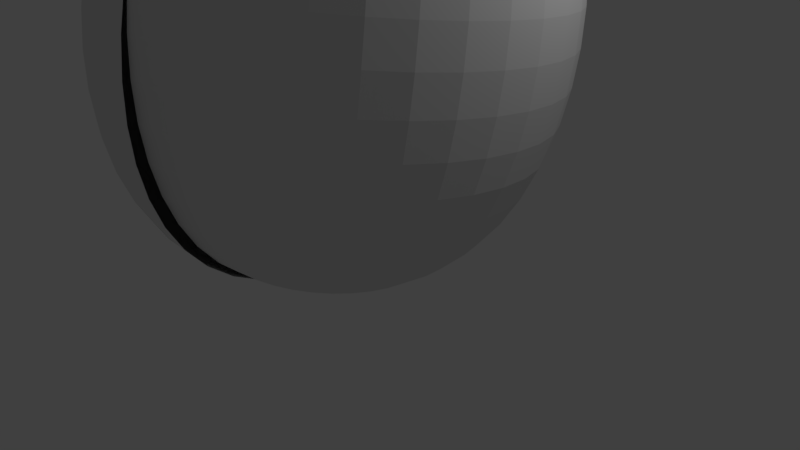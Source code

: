# Source: eggShape.blend  (saved by Blender 2.79.0; exported with 4.5.12 LTS)
import bpy
from mathutils import Matrix  # noqa: F401  (used for matrix-valued properties, if any)

bpy.ops.wm.read_factory_settings(use_empty=True)
scene = bpy.context.scene
scene.name = 'Scene'

# ---- collections
col_collection_1 = bpy.data.collections.new('Collection 1'); scene.collection.children.link(col_collection_1)

# ---- world
world_world = bpy.data.worlds.new('World'); scene.world = world_world
world_world.color = (0.05088, 0.05088, 0.05088)
world_world.use_sun_shadow = False
world_world.sun_shadow_jitter_overblur = 0.0
world_world.cycles.sampling_method = 'MANUAL'

# ---- cameras
cam_camera = bpy.data.cameras.new('Camera')
cam_camera.clip_end = 100.0
cam_camera.lens = 35.0
cam_camera.sensor_width = 32.0
cam_camera.sensor_height = 18.0
cam_camera.ortho_scale = 7.314
cam_camera.dof.focus_distance = 0.0
cam_camera.dof.aperture_fstop = 128.0

# ---- lights
light_lamp = bpy.data.lights.new('Lamp', 'POINT')
light_lamp.transmission_factor = 0.0
light_lamp.cutoff_distance = 30.0
light_lamp.energy = 100.0
light_lamp.shadow_buffer_clip_start = 1.001
light_lamp.shadow_soft_size = 0.1
light_lamp.shadow_maximum_resolution = 0.006
light_lamp.use_absolute_resolution = True

# ---- meshes
me_cubeziercircle_003 = bpy.data.meshes.new('CUBezierCircle.003')
me_cubeziercircle_003.from_pydata([(-0.00217, 1.0, 2.132e-13), (0.3625, 0.9646, 2.061e-13), (0.7049, 0.8623, 1.965e-13), (1.024, 0.6992, 1.846e-13), (1.318, 0.4815, 1.706e-13), (1.586, 0.2151, 1.547e-13), (1.827, -0.09375, 1.372e-13), (2.039, -0.4391, 1.183e-13), (2.222, -0.8148, 9.811e-14), (2.373, -1.215, 7.695e-14), (2.491, -1.633, 5.502e-14), (2.576, -2.064, 3.251e-14), (2.625, -2.5, 9.656e-15), (2.638, -2.936, -1.333e-14), (2.613, -3.367, -3.624e-14), (2.549, -3.785, -5.885e-14), (2.445, -4.185, -8.094e-14), (2.299, -4.561, -1.023e-13), (2.11, -4.906, -1.227e-13), (1.877, -5.215, -1.42e-13), (1.598, -5.481, -1.598e-13), (1.273, -5.699, -1.761e-13), (0.8992, -5.862, -1.906e-13), (0.4761, -5.965, -2.03e-13), (0.00217, -6.0, -2.132e-13), (-0.5302, -5.965, -2.201e-13), (-0.9974, -5.862, -2.211e-13), (-1.402, -5.699, -2.166e-13), (-1.747, -5.481, -2.071e-13), (-2.034, -5.215, -1.932e-13), (-2.267, -4.906, -1.754e-13), (-2.447, -4.561, -1.541e-13), (-2.578, -4.185, -1.301e-13), (-2.661, -3.785, -1.037e-13), (-2.7, -3.367, -7.549e-14), (-2.697, -2.936, -4.602e-14), (-2.654, -2.5, -1.581e-14), (-2.575, -2.064, 1.463e-14), (-2.461, -1.633, 4.475e-14), (-2.316, -1.215, 7.405e-14), (-2.141, -0.8148, 1.02e-13), (-1.94, -0.4391, 1.28e-13), (-1.715, -0.09375, 1.516e-13), (-1.468, 0.2151, 1.723e-13), (-1.202, 0.4815, 1.895e-13), (-0.9203, 0.6992, 2.028e-13), (-0.6246, 0.8623, 2.115e-13), (-0.3177, 0.9646, 2.151e-13), (-0.002137, 1.0, -0.0003768), (0.3569, 0.9646, 0.06294), (0.6942, 0.8623, 0.1224), (1.008, 0.6992, 0.1778), (1.298, 0.4815, 0.2289), (1.562, 0.2151, 0.2755), (1.799, -0.09375, 0.3173), (2.008, -0.4391, 0.3541), (2.188, -0.8148, 0.3858), (2.337, -1.215, 0.412), (2.453, -1.633, 0.4326), (2.536, -2.064, 0.4472), (2.585, -2.5, 0.4558), (2.598, -2.936, 0.4581), (2.573, -3.367, 0.4538), (2.511, -3.785, 0.4427), (2.408, -4.185, 0.4246), (2.264, -4.561, 0.3992), (2.078, -4.906, 0.3664), (1.849, -5.215, 0.326), (1.574, -5.481, 0.2776), (1.254, -5.699, 0.221), (0.8856, -5.862, 0.1562), (0.4688, -5.965, 0.08267), (0.002137, -6.0, 0.0003768), (-0.5221, -5.965, -0.09206), (-0.9822, -5.862, -0.1732), (-1.381, -5.699, -0.2435), (-1.72, -5.481, -0.3033), (-2.003, -5.215, -0.3532), (-2.232, -4.906, -0.3936), (-2.41, -4.561, -0.4249), (-2.538, -4.185, -0.4476), (-2.621, -3.785, -0.4621), (-2.659, -3.367, -0.4688), (-2.656, -2.936, -0.4683), (-2.614, -2.5, -0.4609), (-2.536, -2.064, -0.4471), (-2.424, -1.633, -0.4274), (-2.28, -1.215, -0.4021), (-2.109, -0.8148, -0.3718), (-1.91, -0.4391, -0.3369), (-1.689, -0.09375, -0.2977), (-1.446, 0.2151, -0.2549), (-1.184, 0.4815, -0.2088), (-0.9064, 0.6992, -0.1598), (-0.6151, 0.8623, -0.1085), (-0.3129, 0.9646, -0.05517), (-0.002039, 1.0, -0.0007422), (0.3406, 0.9646, 0.124), (0.6624, 0.8623, 0.2411), (0.9622, 0.6992, 0.3502), (1.239, 0.4815, 0.4509), (1.491, 0.2151, 0.5426), (1.717, -0.09375, 0.625), (1.916, -0.4391, 0.6975), (2.088, -0.8148, 0.7599), (2.23, -1.215, 0.8115), (2.341, -1.633, 0.852), (2.42, -2.064, 0.8809), (2.467, -2.5, 0.8978), (2.479, -2.936, 0.9022), (2.456, -3.367, 0.8937), (2.396, -3.785, 0.8719), (2.298, -4.185, 0.8362), (2.16, -4.561, 0.7863), (1.983, -4.906, 0.7217), (1.764, -5.215, 0.642), (1.502, -5.481, 0.5467), (1.196, -5.699, 0.4354), (0.845, -5.862, 0.3076), (0.4474, -5.965, 0.1628), (0.002039, -6.0, 0.0007422), (-0.4982, -5.965, -0.1813), (-0.9372, -5.862, -0.3411), (-1.318, -5.699, -0.4795), (-1.641, -5.481, -0.5975), (-1.912, -5.215, -0.6957), (-2.13, -4.906, -0.7753), (-2.299, -4.561, -0.8369), (-2.422, -4.185, -0.8816), (-2.501, -3.785, -0.9101), (-2.537, -3.367, -0.9234), (-2.534, -2.936, -0.9223), (-2.494, -2.5, -0.9078), (-2.42, -2.064, -0.8806), (-2.313, -1.633, -0.8417), (-2.176, -1.215, -0.792), (-2.012, -0.8148, -0.7323), (-1.823, -0.4391, -0.6635), (-1.611, -0.09375, -0.5864), (-1.379, 0.2151, -0.5021), (-1.13, 0.4815, -0.4112), (-0.8648, 0.6992, -0.3148), (-0.587, 0.8623, -0.2136), (-0.2986, 0.9646, -0.1087), (-0.001879, 1.0, -0.001085), (0.3139, 0.9646, 0.1812), (0.6105, 0.8623, 0.3525), (0.8868, 0.6992, 0.512), (1.142, 0.4815, 0.6591), (1.374, 0.2151, 0.7932), (1.582, -0.09375, 0.9136), (1.766, -0.4391, 1.02), (1.924, -0.8148, 1.111), (2.055, -1.215, 1.186), (2.157, -1.633, 1.246), (2.231, -2.064, 1.288), (2.273, -2.5, 1.312), (2.285, -2.936, 1.319), (2.263, -3.367, 1.307), (2.208, -3.785, 1.275), (2.117, -4.185, 1.223), (1.991, -4.561, 1.15), (1.828, -4.906, 1.055), (1.626, -5.215, 0.9386), (1.384, -5.481, 0.7992), (1.102, -5.699, 0.6365), (0.7788, -5.862, 0.4496), (0.4123, -5.965, 0.238), (0.001879, -6.0, 0.001085), (-0.4591, -5.965, -0.2651), (-0.8638, -5.862, -0.4987), (-1.214, -5.699, -0.701), (-1.513, -5.481, -0.8734), (-1.762, -5.215, -1.017), (-1.963, -4.906, -1.133), (-2.119, -4.561, -1.223), (-2.232, -4.185, -1.289), (-2.304, -3.785, -1.331), (-2.338, -3.367, -1.35), (-2.335, -2.936, -1.348), (-2.299, -2.5, -1.327), (-2.23, -2.064, -1.287), (-2.131, -1.633, -1.231), (-2.005, -1.215, -1.158), (-1.854, -0.8148, -1.071), (-1.68, -0.4391, -0.9699), (-1.485, -0.09375, -0.8573), (-1.271, 0.2151, -0.7339), (-1.041, 0.4815, -0.6011), (-0.797, 0.6992, -0.4602), (-0.5409, 0.8623, -0.3123), (-0.2752, 0.9646, -0.1589), (-0.001662, 1.0, -0.001395), (0.2777, 0.9646, 0.233), (0.54, 0.8623, 0.4531), (0.7844, 0.6992, 0.6582), (1.01, 0.4815, 0.8473), (1.215, 0.2151, 1.02), (1.4, -0.09375, 1.175), (1.562, -0.4391, 1.311), (1.702, -0.8148, 1.428), (1.818, -1.215, 1.525), (1.908, -1.633, 1.601), (1.973, -2.064, 1.656), (2.011, -2.5, 1.687), (2.021, -2.936, 1.696), (2.002, -3.367, 1.68), (1.953, -3.785, 1.639), (1.873, -4.185, 1.572), (1.761, -4.561, 1.478), (1.617, -4.906, 1.356), (1.438, -5.215, 1.207), (1.224, -5.481, 1.027), (0.9751, -5.699, 0.8182), (0.6889, -5.862, 0.578), (0.3647, -5.965, 0.306), (0.001662, -6.0, 0.001395), (-0.4061, -5.965, -0.3408), (-0.764, -5.862, -0.6411), (-1.074, -5.699, -0.9012), (-1.338, -5.481, -1.123), (-1.558, -5.215, -1.308), (-1.736, -4.906, -1.457), (-1.874, -4.561, -1.573), (-1.975, -4.185, -1.657), (-2.038, -3.785, -1.71), (-2.068, -3.367, -1.735), (-2.066, -2.936, -1.733), (-2.033, -2.5, -1.706), (-1.972, -2.064, -1.655), (-1.885, -1.633, -1.582), (-1.774, -1.215, -1.488), (-1.64, -0.8148, -1.376), (-1.486, -0.4391, -1.247), (-1.313, -0.09375, -1.102), (-1.124, 0.2151, -0.9435), (-0.921, 0.4815, -0.7728), (-0.705, 0.6992, -0.5916), (-0.4785, 0.8623, -0.4015), (-0.2434, 0.9646, -0.2042), (-0.001395, 1.0, -0.001662), (0.233, 0.9646, 0.2777), (0.4531, 0.8623, 0.54), (0.6582, 0.6992, 0.7844), (0.8473, 0.4815, 1.01), (1.02, 0.2151, 1.215), (1.175, -0.09375, 1.4), (1.311, -0.4391, 1.562), (1.428, -0.8148, 1.702), (1.525, -1.215, 1.818), (1.601, -1.633, 1.908), (1.656, -2.064, 1.973), (1.687, -2.5, 2.011), (1.696, -2.936, 2.021), (1.68, -3.367, 2.002), (1.639, -3.785, 1.953), (1.572, -4.185, 1.873), (1.478, -4.561, 1.761), (1.356, -4.906, 1.617), (1.207, -5.215, 1.438), (1.027, -5.481, 1.224), (0.8182, -5.699, 0.9751), (0.578, -5.862, 0.6889), (0.306, -5.965, 0.3647), (0.001394, -6.0, 0.001662), (-0.3408, -5.965, -0.4061), (-0.6411, -5.862, -0.764), (-0.9012, -5.699, -1.074), (-1.123, -5.481, -1.338), (-1.308, -5.215, -1.558), (-1.457, -4.906, -1.736), (-1.573, -4.561, -1.875), (-1.657, -4.185, -1.975), (-1.71, -3.785, -2.038), (-1.735, -3.367, -2.068), (-1.733, -2.936, -2.066), (-1.706, -2.5, -2.033), (-1.655, -2.064, -1.972), (-1.582, -1.633, -1.885), (-1.488, -1.215, -1.774), (-1.376, -0.8148, -1.64), (-1.247, -0.4391, -1.486), (-1.102, -0.09375, -1.313), (-0.9435, 0.2151, -1.124), (-0.7728, 0.4815, -0.921), (-0.5916, 0.6992, -0.705), (-0.4015, 0.8623, -0.4785), (-0.2042, 0.9646, -0.2434), (-0.001085, 1.0, -0.001879), (0.1812, 0.9646, 0.3139), (0.3525, 0.8623, 0.6105), (0.512, 0.6992, 0.8868), (0.6591, 0.4815, 1.142), (0.7932, 0.2151, 1.374), (0.9136, -0.09375, 1.582), (1.02, -0.4391, 1.766), (1.111, -0.8148, 1.924), (1.186, -1.215, 2.055), (1.246, -1.633, 2.157), (1.288, -2.064, 2.231), (1.312, -2.5, 2.273), (1.319, -2.936, 2.285), (1.307, -3.367, 2.263), (1.275, -3.785, 2.208), (1.223, -4.185, 2.117), (1.15, -4.561, 1.991), (1.055, -4.906, 1.828), (0.9386, -5.215, 1.626), (0.7992, -5.481, 1.384), (0.6365, -5.699, 1.102), (0.4496, -5.862, 0.7788), (0.238, -5.965, 0.4123), (0.001084, -6.0, 0.001879), (-0.2651, -5.965, -0.4591), (-0.4987, -5.862, -0.8638), (-0.701, -5.699, -1.214), (-0.8734, -5.481, -1.513), (-1.017, -5.215, -1.762), (-1.133, -4.906, -1.963), (-1.223, -4.561, -2.119), (-1.289, -4.185, -2.232), (-1.33, -3.785, -2.304), (-1.35, -3.367, -2.338), (-1.348, -2.936, -2.335), (-1.327, -2.5, -2.299), (-1.287, -2.064, -2.23), (-1.231, -1.633, -2.131), (-1.158, -1.215, -2.005), (-1.071, -0.8148, -1.854), (-0.9699, -0.4391, -1.68), (-0.8573, -0.09375, -1.485), (-0.7339, 0.2151, -1.271), (-0.6011, 0.4815, -1.041), (-0.4602, 0.6992, -0.797), (-0.3123, 0.8623, -0.5409), (-0.1589, 0.9646, -0.2752), (-0.0007421, 1.0, -0.002039), (0.124, 0.9646, 0.3406), (0.2411, 0.8623, 0.6624), (0.3502, 0.6992, 0.9622), (0.4509, 0.4815, 1.239), (0.5426, 0.2151, 1.491), (0.625, -0.09375, 1.717), (0.6975, -0.4391, 1.916), (0.7599, -0.8148, 2.088), (0.8115, -1.215, 2.23), (0.852, -1.633, 2.341), (0.8809, -2.064, 2.42), (0.8978, -2.5, 2.467), (0.9022, -2.936, 2.479), (0.8937, -3.367, 2.456), (0.8719, -3.785, 2.396), (0.8362, -4.185, 2.298), (0.7863, -4.561, 2.16), (0.7217, -4.906, 1.983), (0.642, -5.215, 1.764), (0.5467, -5.481, 1.502), (0.4354, -5.699, 1.196), (0.3076, -5.862, 0.845), (0.1628, -5.965, 0.4474), (0.0007415, -6.0, 0.002039), (-0.1813, -5.965, -0.4982), (-0.3411, -5.862, -0.9372), (-0.4795, -5.699, -1.318), (-0.5975, -5.481, -1.641), (-0.6957, -5.215, -1.912), (-0.7753, -4.906, -2.13), (-0.8369, -4.561, -2.299), (-0.8816, -4.185, -2.422), (-0.9101, -3.785, -2.501), (-0.9234, -3.367, -2.537), (-0.9223, -2.936, -2.534), (-0.9078, -2.5, -2.494), (-0.8806, -2.064, -2.42), (-0.8417, -1.633, -2.313), (-0.792, -1.215, -2.176), (-0.7323, -0.8148, -2.012), (-0.6635, -0.4391, -1.823), (-0.5864, -0.09375, -1.611), (-0.5021, 0.2151, -1.379), (-0.4112, 0.4815, -1.13), (-0.3148, 0.6992, -0.8648), (-0.2136, 0.8623, -0.587), (-0.1087, 0.9646, -0.2986), (-0.0003767, 1.0, -0.002137), (0.06294, 0.9646, 0.3569), (0.1224, 0.8623, 0.6942), (0.1778, 0.6992, 1.008), (0.2289, 0.4815, 1.298), (0.2755, 0.2151, 1.562), (0.3173, -0.09375, 1.799), (0.3541, -0.4391, 2.008), (0.3858, -0.8148, 2.188), (0.412, -1.215, 2.337), (0.4326, -1.633, 2.453), (0.4472, -2.064, 2.536), (0.4558, -2.5, 2.585), (0.4581, -2.936, 2.598), (0.4538, -3.367, 2.573), (0.4427, -3.785, 2.511), (0.4246, -4.185, 2.408), (0.3992, -4.561, 2.264), (0.3664, -4.906, 2.078), (0.326, -5.215, 1.849), (0.2776, -5.481, 1.574), (0.221, -5.699, 1.254), (0.1562, -5.862, 0.8856), (0.08267, -5.965, 0.4688), (0.0003761, -6.0, 0.002137), (-0.09206, -5.965, -0.5221), (-0.1732, -5.862, -0.9822), (-0.2435, -5.699, -1.381), (-0.3033, -5.481, -1.72), (-0.3532, -5.215, -2.003), (-0.3936, -4.906, -2.232), (-0.4249, -4.561, -2.41), (-0.4476, -4.185, -2.538), (-0.4621, -3.785, -2.621), (-0.4688, -3.367, -2.659), (-0.4683, -2.936, -2.656), (-0.4609, -2.5, -2.614), (-0.4471, -2.064, -2.536), (-0.4274, -1.633, -2.424), (-0.4021, -1.215, -2.28), (-0.3718, -0.8148, -2.109), (-0.3369, -0.4391, -1.91), (-0.2977, -0.09375, -1.689), (-0.2549, 0.2151, -1.446), (-0.2088, 0.4815, -1.184), (-0.1598, 0.6992, -0.9064), (-0.1085, 0.8623, -0.6151), (-0.05517, 0.9646, -0.3129), (1.347e-07, 1.0, -0.00217), (6.333e-08, 0.9646, 0.3625), (-1.49e-08, 0.8623, 0.7049), (-1.043e-07, 0.6992, 1.024), (-2.831e-07, 0.4815, 1.318), (-2.086e-07, 0.2151, 1.586), (-2.682e-07, -0.09375, 1.827), (-3.874e-07, -0.4391, 2.039), (-3.576e-07, -0.8148, 2.222), (-4.47e-07, -1.215, 2.373), (-4.172e-07, -1.633, 2.491), (-7.153e-07, -2.064, 2.576), (-5.364e-07, -2.5, 2.625), (-9.239e-07, -2.936, 2.638), (-1.043e-06, -3.367, 2.613), (-9.239e-07, -3.785, 2.549), (-8.047e-07, -4.185, 2.445), (-9.835e-07, -4.561, 2.299), (-1.222e-06, -4.906, 2.11), (-9.239e-07, -5.215, 1.877), (-9.835e-07, -5.481, 1.598), (-9.686e-07, -5.699, 1.273), (-8.196e-07, -5.862, 0.8992), (-8.941e-07, -5.965, 0.4761), (-8.064e-07, -6.0, 0.002169), (-6.78e-07, -5.965, -0.5302), (-5.513e-07, -5.862, -0.9974), (-4.619e-07, -5.699, -1.402), (-3.576e-07, -5.481, -1.747), (-4.768e-07, -5.215, -2.034), (-2.98e-07, -4.906, -2.267), (8.941e-08, -4.561, -2.447), (-1.192e-07, -4.185, -2.578), (2.086e-07, -3.785, -2.661), (1.49e-07, -3.367, -2.7), (2.682e-07, -2.936, -2.697), (1.788e-07, -2.5, -2.654), (4.768e-07, -2.064, -2.575), (2.682e-07, -1.633, -2.461), (2.682e-07, -1.215, -2.316), (4.768e-07, -0.8148, -2.141), (2.384e-07, -0.4391, -1.94), (3.278e-07, -0.09375, -1.715), (8.941e-08, 0.2151, -1.468), (2.235e-07, 0.4815, -1.202), (1.192e-07, 0.6992, -0.9203), (2.533e-07, 0.8623, -0.6246), (2.272e-07, 0.9646, -0.3177), (0.000377, 1.0, -0.002137), (-0.06294, 0.9646, 0.3569), (-0.1224, 0.8623, 0.6942), (-0.1778, 0.6992, 1.008), (-0.2289, 0.4815, 1.298), (-0.2755, 0.2151, 1.562), (-0.3173, -0.09375, 1.799), (-0.3541, -0.4391, 2.008), (-0.3858, -0.8148, 2.188), (-0.412, -1.215, 2.337), (-0.4326, -1.633, 2.453), (-0.4472, -2.064, 2.536), (-0.4558, -2.5, 2.585), (-0.4581, -2.936, 2.598), (-0.4538, -3.367, 2.573), (-0.4427, -3.785, 2.511), (-0.4246, -4.185, 2.408), (-0.3992, -4.561, 2.264), (-0.3664, -4.906, 2.078), (-0.326, -5.215, 1.849), (-0.2776, -5.481, 1.574), (-0.221, -5.699, 1.254), (-0.1562, -5.862, 0.8856), (-0.08267, -5.965, 0.4688), (-0.0003776, -6.0, 0.002136), (0.09206, -5.965, -0.5221), (0.1732, -5.862, -0.9822), (0.2435, -5.699, -1.381), (0.3033, -5.481, -1.72), (0.3532, -5.215, -2.003), (0.3936, -4.906, -2.232), (0.4249, -4.561, -2.41), (0.4476, -4.185, -2.538), (0.4621, -3.785, -2.621), (0.4688, -3.367, -2.659), (0.4683, -2.936, -2.656), (0.4609, -2.5, -2.614), (0.4471, -2.064, -2.536), (0.4274, -1.633, -2.424), (0.4021, -1.215, -2.28), (0.3718, -0.8148, -2.109), (0.3369, -0.4391, -1.91), (0.2977, -0.09375, -1.689), (0.2549, 0.2151, -1.446), (0.2088, 0.4815, -1.184), (0.1598, 0.6992, -0.9064), (0.1085, 0.8623, -0.6151), (0.05517, 0.9646, -0.3129), (0.0007424, 1.0, -0.002039), (-0.124, 0.9646, 0.3406), (-0.2411, 0.8623, 0.6624), (-0.3502, 0.6992, 0.9622), (-0.4509, 0.4815, 1.239), (-0.5426, 0.2151, 1.491), (-0.625, -0.09375, 1.717), (-0.6975, -0.4391, 1.916), (-0.7599, -0.8148, 2.088), (-0.8115, -1.215, 2.23), (-0.852, -1.633, 2.341), (-0.8809, -2.064, 2.42), (-0.8978, -2.5, 2.467), (-0.9022, -2.936, 2.479), (-0.8937, -3.367, 2.456), (-0.8719, -3.785, 2.396), (-0.8362, -4.185, 2.298), (-0.7863, -4.561, 2.16), (-0.7218, -4.906, 1.983), (-0.642, -5.215, 1.764), (-0.5467, -5.481, 1.502), (-0.4354, -5.699, 1.196), (-0.3076, -5.862, 0.845), (-0.1628, -5.965, 0.4474), (-0.000743, -6.0, 0.002038), (0.1813, -5.965, -0.4982), (0.3411, -5.862, -0.9372), (0.4795, -5.699, -1.318), (0.5975, -5.481, -1.641), (0.6957, -5.215, -1.912), (0.7753, -4.906, -2.13), (0.8369, -4.561, -2.299), (0.8816, -4.185, -2.422), (0.9101, -3.785, -2.501), (0.9234, -3.367, -2.537), (0.9223, -2.936, -2.534), (0.9078, -2.5, -2.494), (0.8806, -2.064, -2.42), (0.8417, -1.633, -2.313), (0.792, -1.215, -2.176), (0.7323, -0.8148, -2.012), (0.6635, -0.4391, -1.823), (0.5864, -0.09375, -1.611), (0.5021, 0.2151, -1.379), (0.4112, 0.4815, -1.13), (0.3148, 0.6992, -0.8648), (0.2136, 0.8623, -0.587), (0.1087, 0.9646, -0.2986), (0.001085, 1.0, -0.001879), (-0.1812, 0.9646, 0.3139), (-0.3525, 0.8623, 0.6105), (-0.512, 0.6992, 0.8868), (-0.6591, 0.4815, 1.142), (-0.7932, 0.2151, 1.374), (-0.9136, -0.09375, 1.582), (-1.02, -0.4391, 1.766), (-1.111, -0.8148, 1.924), (-1.186, -1.215, 2.055), (-1.246, -1.633, 2.157), (-1.288, -2.064, 2.231), (-1.312, -2.5, 2.273), (-1.319, -2.936, 2.285), (-1.307, -3.367, 2.263), (-1.275, -3.785, 2.208), (-1.223, -4.185, 2.117), (-1.15, -4.561, 1.991), (-1.055, -4.906, 1.828), (-0.9386, -5.215, 1.626), (-0.7992, -5.481, 1.384), (-0.6365, -5.699, 1.102), (-0.4496, -5.862, 0.7788), (-0.238, -5.965, 0.4123), (-0.001086, -6.0, 0.001878), (0.2651, -5.965, -0.4591), (0.4987, -5.862, -0.8638), (0.701, -5.699, -1.214), (0.8734, -5.481, -1.513), (1.017, -5.215, -1.762), (1.133, -4.906, -1.963), (1.223, -4.561, -2.119), (1.289, -4.185, -2.232), (1.33, -3.785, -2.304), (1.35, -3.367, -2.338), (1.348, -2.936, -2.335), (1.327, -2.5, -2.299), (1.287, -2.064, -2.23), (1.231, -1.633, -2.131), (1.158, -1.215, -2.005), (1.071, -0.8148, -1.854), (0.9699, -0.4391, -1.68), (0.8573, -0.09375, -1.485), (0.7339, 0.2151, -1.271), (0.6011, 0.4815, -1.041), (0.4602, 0.6992, -0.797), (0.3123, 0.8623, -0.5409), (0.1589, 0.9646, -0.2752), (0.001395, 1.0, -0.001662), (-0.233, 0.9646, 0.2777), (-0.4531, 0.8623, 0.54), (-0.6582, 0.6992, 0.7844), (-0.8473, 0.4815, 1.01), (-1.02, 0.2151, 1.215), (-1.175, -0.09375, 1.4), (-1.311, -0.4391, 1.562), (-1.428, -0.8148, 1.702), (-1.525, -1.215, 1.818), (-1.601, -1.633, 1.908), (-1.656, -2.064, 1.973), (-1.687, -2.5, 2.011), (-1.696, -2.936, 2.021), (-1.68, -3.367, 2.002), (-1.639, -3.785, 1.953), (-1.572, -4.185, 1.873), (-1.478, -4.561, 1.761), (-1.356, -4.906, 1.617), (-1.207, -5.215, 1.438), (-1.027, -5.481, 1.224), (-0.8182, -5.699, 0.9751), (-0.578, -5.862, 0.6889), (-0.306, -5.965, 0.3647), (-0.001396, -6.0, 0.001661), (0.3408, -5.965, -0.4061), (0.6411, -5.862, -0.764), (0.9012, -5.699, -1.074), (1.123, -5.481, -1.338), (1.308, -5.215, -1.558), (1.457, -4.906, -1.736), (1.573, -4.561, -1.875), (1.657, -4.185, -1.975), (1.71, -3.785, -2.038), (1.735, -3.367, -2.068), (1.733, -2.936, -2.066), (1.706, -2.5, -2.033), (1.655, -2.064, -1.972), (1.582, -1.633, -1.885), (1.488, -1.215, -1.774), (1.376, -0.8148, -1.64), (1.247, -0.4391, -1.486), (1.102, -0.09375, -1.313), (0.9435, 0.2151, -1.124), (0.7728, 0.4815, -0.921), (0.5916, 0.6992, -0.705), (0.4015, 0.8623, -0.4785), (0.2042, 0.9646, -0.2434), (0.001663, 1.0, -0.001395), (-0.2777, 0.9646, 0.233), (-0.54, 0.8623, 0.4531), (-0.7844, 0.6992, 0.6582), (-1.01, 0.4815, 0.8473), (-1.215, 0.2151, 1.02), (-1.4, -0.09375, 1.175), (-1.562, -0.4391, 1.311), (-1.702, -0.8148, 1.428), (-1.818, -1.215, 1.525), (-1.908, -1.633, 1.601), (-1.973, -2.064, 1.656), (-2.011, -2.5, 1.687), (-2.021, -2.936, 1.696), (-2.002, -3.367, 1.68), (-1.953, -3.785, 1.639), (-1.873, -4.185, 1.572), (-1.761, -4.561, 1.478), (-1.617, -4.906, 1.356), (-1.438, -5.215, 1.207), (-1.224, -5.481, 1.027), (-0.9751, -5.699, 0.8182), (-0.6889, -5.862, 0.578), (-0.3647, -5.965, 0.306), (-0.001663, -6.0, 0.001394), (0.4061, -5.965, -0.3408), (0.764, -5.862, -0.6411), (1.074, -5.699, -0.9012), (1.338, -5.481, -1.123), (1.558, -5.215, -1.308), (1.736, -4.906, -1.457), (1.874, -4.561, -1.573), (1.975, -4.185, -1.657), (2.038, -3.785, -1.71), (2.068, -3.367, -1.735), (2.066, -2.936, -1.733), (2.033, -2.5, -1.706), (1.972, -2.064, -1.655), (1.885, -1.633, -1.582), (1.774, -1.215, -1.488), (1.64, -0.8148, -1.376), (1.486, -0.4391, -1.247), (1.313, -0.09375, -1.102), (1.124, 0.2151, -0.9435), (0.921, 0.4815, -0.7728), (0.705, 0.6992, -0.5916), (0.4785, 0.8623, -0.4015), (0.2434, 0.9646, -0.2042), (0.001879, 1.0, -0.001085), (-0.3139, 0.9646, 0.1812), (-0.6105, 0.8623, 0.3525), (-0.8868, 0.6992, 0.512), (-1.142, 0.4815, 0.6591), (-1.374, 0.2151, 0.7932), (-1.582, -0.09375, 0.9136), (-1.766, -0.4391, 1.02), (-1.924, -0.8148, 1.111), (-2.055, -1.215, 1.186), (-2.157, -1.633, 1.246), (-2.231, -2.064, 1.288), (-2.273, -2.5, 1.312), (-2.285, -2.936, 1.319), (-2.263, -3.367, 1.307), (-2.208, -3.785, 1.275), (-2.117, -4.185, 1.223), (-1.991, -4.561, 1.15), (-1.828, -4.906, 1.055), (-1.626, -5.215, 0.9386), (-1.384, -5.481, 0.7992), (-1.102, -5.699, 0.6365), (-0.7788, -5.862, 0.4496), (-0.4123, -5.965, 0.238), (-0.00188, -6.0, 0.001084), (0.4591, -5.965, -0.2651), (0.8638, -5.862, -0.4987), (1.214, -5.699, -0.701), (1.513, -5.481, -0.8734), (1.762, -5.215, -1.017), (1.963, -4.906, -1.133), (2.119, -4.561, -1.223), (2.232, -4.185, -1.289), (2.304, -3.785, -1.33), (2.338, -3.367, -1.35), (2.335, -2.936, -1.348), (2.299, -2.5, -1.327), (2.23, -2.064, -1.287), (2.131, -1.633, -1.231), (2.005, -1.215, -1.158), (1.854, -0.8148, -1.071), (1.68, -0.4391, -0.9699), (1.485, -0.09375, -0.8573), (1.271, 0.2151, -0.7339), (1.041, 0.4815, -0.6011), (0.797, 0.6992, -0.4602), (0.5409, 0.8623, -0.3123), (0.2752, 0.9646, -0.1589), (0.002039, 1.0, -0.000742), (-0.3406, 0.9646, 0.124), (-0.6624, 0.8623, 0.2411), (-0.9622, 0.6992, 0.3502), (-1.239, 0.4815, 0.4508), (-1.491, 0.2151, 0.5426), (-1.717, -0.09375, 0.625), (-1.916, -0.4391, 0.6975), (-2.088, -0.8148, 0.7599), (-2.23, -1.215, 0.8115), (-2.341, -1.633, 0.852), (-2.42, -2.064, 0.8809), (-2.467, -2.5, 0.8978), (-2.479, -2.936, 0.9022), (-2.456, -3.367, 0.8937), (-2.396, -3.785, 0.8719), (-2.298, -4.185, 0.8362), (-2.16, -4.561, 0.7863), (-1.983, -4.906, 0.7217), (-1.764, -5.215, 0.642), (-1.502, -5.481, 0.5467), (-1.196, -5.699, 0.4354), (-0.845, -5.862, 0.3076), (-0.4474, -5.965, 0.1628), (-0.00204, -6.0, 0.0007407), (0.4982, -5.965, -0.1813), (0.9372, -5.862, -0.3411), (1.318, -5.699, -0.4795), (1.641, -5.481, -0.5975), (1.912, -5.215, -0.6957), (2.13, -4.906, -0.7753), (2.299, -4.561, -0.8369), (2.422, -4.185, -0.8816), (2.501, -3.785, -0.9101), (2.537, -3.367, -0.9234), (2.534, -2.936, -0.9223), (2.494, -2.5, -0.9078), (2.42, -2.064, -0.8806), (2.313, -1.633, -0.8417), (2.176, -1.215, -0.792), (2.012, -0.8148, -0.7323), (1.823, -0.4391, -0.6635), (1.611, -0.09375, -0.5864), (1.379, 0.2151, -0.5021), (1.13, 0.4815, -0.4112), (0.8648, 0.6992, -0.3148), (0.587, 0.8623, -0.2136), (0.2986, 0.9646, -0.1087), (0.002137, 1.0, -0.0003766), (-0.3569, 0.9646, 0.06294), (-0.6942, 0.8623, 0.1224), (-1.008, 0.6992, 0.1778), (-1.298, 0.4815, 0.2289), (-1.562, 0.2151, 0.2755), (-1.799, -0.09375, 0.3173), (-2.008, -0.4391, 0.3541), (-2.188, -0.8148, 0.3858), (-2.337, -1.215, 0.412), (-2.453, -1.633, 0.4326), (-2.536, -2.064, 0.4472), (-2.585, -2.5, 0.4558), (-2.598, -2.936, 0.4581), (-2.573, -3.367, 0.4538), (-2.511, -3.785, 0.4427), (-2.408, -4.185, 0.4246), (-2.264, -4.561, 0.3992), (-2.078, -4.906, 0.3664), (-1.849, -5.215, 0.326), (-1.574, -5.481, 0.2776), (-1.254, -5.699, 0.221), (-0.8856, -5.862, 0.1561), (-0.4688, -5.965, 0.08267), (-0.002137, -6.0, 0.0003752), (0.5221, -5.965, -0.09206), (0.9822, -5.862, -0.1732), (1.381, -5.699, -0.2435), (1.72, -5.481, -0.3033), (2.003, -5.215, -0.3532), (2.232, -4.906, -0.3936), (2.41, -4.561, -0.4249), (2.538, -4.185, -0.4476), (2.621, -3.785, -0.4621), (2.659, -3.367, -0.4688), (2.656, -2.936, -0.4683), (2.614, -2.5, -0.4609), (2.536, -2.064, -0.4471), (2.424, -1.633, -0.4274), (2.28, -1.215, -0.4021), (2.109, -0.8148, -0.3718), (1.91, -0.4391, -0.3368), (1.689, -0.09375, -0.2977), (1.446, 0.2151, -0.2549), (1.184, 0.4815, -0.2088), (0.9064, 0.6992, -0.1598), (0.6151, 0.8623, -0.1085), (0.3129, 0.9646, -0.05517), (0.00217, 1.0, 2.694e-07), (-0.3625, 0.9646, 1.453e-07), (-0.7049, 0.8623, -8.196e-08), (-1.024, 0.6992, -2.831e-07), (-1.318, 0.4815, -5.513e-07), (-1.586, 0.2151, -4.172e-07), (-1.827, -0.09375, -6.557e-07), (-2.039, -0.4391, -7.451e-07), (-2.222, -0.8148, -9.239e-07), (-2.373, -1.215, -9.239e-07), (-2.491, -1.633, -9.537e-07), (-2.576, -2.064, -1.281e-06), (-2.625, -2.5, -1.132e-06), (-2.638, -2.936, -1.997e-06), (-2.613, -3.367, -2.027e-06), (-2.549, -3.785, -1.788e-06), (-2.445, -4.185, -1.878e-06), (-2.299, -4.561, -2.027e-06), (-2.11, -4.906, -2.116e-06), (-1.877, -5.215, -2.027e-06), (-1.598, -5.481, -2.027e-06), (-1.273, -5.699, -1.892e-06), (-0.8992, -5.862, -1.758e-06), (-0.4761, -5.965, -1.81e-06), (-0.00217, -6.0, -1.613e-06), (0.5302, -5.965, -1.423e-06), (0.9974, -5.862, -1.207e-06), (1.402, -5.699, -9.835e-07), (1.747, -5.481, -6.557e-07), (2.034, -5.215, -8.345e-07), (2.267, -4.906, -5.364e-07), (2.447, -4.561, -1.49e-07), (2.578, -4.185, -1.192e-07), (2.661, -3.785, 1.788e-07), (2.7, -3.367, 2.384e-07), (2.697, -2.936, 2.98e-07), (2.654, -2.5, 4.768e-07), (2.575, -2.064, 7.749e-07), (2.461, -1.633, 4.768e-07), (2.316, -1.215, 5.364e-07), (2.141, -0.8148, 7.451e-07), (1.94, -0.4391, 7.153e-07), (1.715, -0.09375, 7.749e-07), (1.468, 0.2151, 2.682e-07), (1.202, 0.4815, 4.917e-07), (0.9203, 0.6992, 4.47e-07), (0.6246, 0.8623, 4.917e-07), (0.3177, 0.9646, 4.359e-07)], [], [(43, 44, 92, 91), (3, 4, 52, 51), (30, 31, 79, 78), (17, 18, 66, 65), (44, 45, 93, 92), (4, 5, 53, 52), (31, 32, 80, 79), (18, 19, 67, 66), (45, 46, 94, 93), (5, 6, 54, 53), (32, 33, 81, 80), (19, 20, 68, 67), (46, 47, 95, 94), (6, 7, 55, 54), (33, 34, 82, 81), (20, 21, 69, 68), (47, 0, 48, 95), (7, 8, 56, 55), (34, 35, 83, 82), (21, 22, 70, 69), (8, 9, 57, 56), (35, 36, 84, 83), (22, 23, 71, 70), (9, 10, 58, 57), (36, 37, 85, 84), (23, 24, 72, 71), (10, 11, 59, 58), (37, 38, 86, 85), (24, 25, 73, 72), (11, 12, 60, 59), (38, 39, 87, 86), (25, 26, 74, 73), (12, 13, 61, 60), (39, 40, 88, 87), (26, 27, 75, 74), (13, 14, 62, 61), (40, 41, 89, 88), (0, 1, 49, 48), (27, 28, 76, 75), (14, 15, 63, 62), (41, 42, 90, 89), (1, 2, 50, 49), (28, 29, 77, 76), (15, 16, 64, 63), (42, 43, 91, 90), (2, 3, 51, 50), (29, 30, 78, 77), (16, 17, 65, 64), (70, 71, 119, 118), (57, 58, 106, 105), (84, 85, 133, 132), (71, 72, 120, 119), (58, 59, 107, 106), (85, 86, 134, 133), (72, 73, 121, 120), (59, 60, 108, 107), (86, 87, 135, 134), (73, 74, 122, 121), (60, 61, 109, 108), (87, 88, 136, 135), (74, 75, 123, 122), (61, 62, 110, 109), (88, 89, 137, 136), (48, 49, 97, 96), (75, 76, 124, 123), (62, 63, 111, 110), (89, 90, 138, 137), (49, 50, 98, 97), (76, 77, 125, 124), (63, 64, 112, 111), (90, 91, 139, 138), (50, 51, 99, 98), (77, 78, 126, 125), (64, 65, 113, 112), (91, 92, 140, 139), (51, 52, 100, 99), (78, 79, 127, 126), (65, 66, 114, 113), (92, 93, 141, 140), (52, 53, 101, 100), (79, 80, 128, 127), (66, 67, 115, 114), (93, 94, 142, 141), (53, 54, 102, 101), (80, 81, 129, 128), (67, 68, 116, 115), (94, 95, 143, 142), (54, 55, 103, 102), (81, 82, 130, 129), (68, 69, 117, 116), (95, 48, 96, 143), (55, 56, 104, 103), (82, 83, 131, 130), (69, 70, 118, 117), (56, 57, 105, 104), (83, 84, 132, 131), (129, 130, 178, 177), (116, 117, 165, 164), (143, 96, 144, 191), (103, 104, 152, 151), (130, 131, 179, 178), (117, 118, 166, 165), (104, 105, 153, 152), (131, 132, 180, 179), (118, 119, 167, 166), (105, 106, 154, 153), (132, 133, 181, 180), (119, 120, 168, 167), (106, 107, 155, 154), (133, 134, 182, 181), (120, 121, 169, 168), (107, 108, 156, 155), (134, 135, 183, 182), (121, 122, 170, 169), (108, 109, 157, 156), (135, 136, 184, 183), (122, 123, 171, 170), (109, 110, 158, 157), (136, 137, 185, 184), (96, 97, 145, 144), (123, 124, 172, 171), (110, 111, 159, 158), (137, 138, 186, 185), (97, 98, 146, 145), (124, 125, 173, 172), (111, 112, 160, 159), (138, 139, 187, 186), (98, 99, 147, 146), (125, 126, 174, 173), (112, 113, 161, 160), (139, 140, 188, 187), (99, 100, 148, 147), (126, 127, 175, 174), (113, 114, 162, 161), (140, 141, 189, 188), (100, 101, 149, 148), (127, 128, 176, 175), (114, 115, 163, 162), (141, 142, 190, 189), (101, 102, 150, 149), (128, 129, 177, 176), (115, 116, 164, 163), (142, 143, 191, 190), (102, 103, 151, 150), (148, 149, 197, 196), (175, 176, 224, 223), (162, 163, 211, 210), (189, 190, 238, 237), (149, 150, 198, 197), (176, 177, 225, 224), (163, 164, 212, 211), (190, 191, 239, 238), (150, 151, 199, 198), (177, 178, 226, 225), (164, 165, 213, 212), (191, 144, 192, 239), (151, 152, 200, 199), (178, 179, 227, 226), (165, 166, 214, 213), (152, 153, 201, 200), (179, 180, 228, 227), (166, 167, 215, 214), (153, 154, 202, 201), (180, 181, 229, 228), (167, 168, 216, 215), (154, 155, 203, 202), (181, 182, 230, 229), (168, 169, 217, 216), (155, 156, 204, 203), (182, 183, 231, 230), (169, 170, 218, 217), (156, 157, 205, 204), (183, 184, 232, 231), (170, 171, 219, 218), (157, 158, 206, 205), (184, 185, 233, 232), (144, 145, 193, 192), (171, 172, 220, 219), (158, 159, 207, 206), (185, 186, 234, 233), (145, 146, 194, 193), (172, 173, 221, 220), (159, 160, 208, 207), (186, 187, 235, 234), (146, 147, 195, 194), (173, 174, 222, 221), (160, 161, 209, 208), (187, 188, 236, 235), (147, 148, 196, 195), (174, 175, 223, 222), (161, 162, 210, 209), (188, 189, 237, 236), (234, 235, 283, 282), (194, 195, 243, 242), (221, 222, 270, 269), (208, 209, 257, 256), (235, 236, 284, 283), (195, 196, 244, 243), (222, 223, 271, 270), (209, 210, 258, 257), (236, 237, 285, 284), (196, 197, 245, 244), (223, 224, 272, 271), (210, 211, 259, 258), (237, 238, 286, 285), (197, 198, 246, 245), (224, 225, 273, 272), (211, 212, 260, 259), (238, 239, 287, 286), (198, 199, 247, 246), (225, 226, 274, 273), (212, 213, 261, 260), (239, 192, 240, 287), (199, 200, 248, 247), (226, 227, 275, 274), (213, 214, 262, 261), (200, 201, 249, 248), (227, 228, 276, 275), (214, 215, 263, 262), (201, 202, 250, 249), (228, 229, 277, 276), (215, 216, 264, 263), (202, 203, 251, 250), (229, 230, 278, 277), (216, 217, 265, 264), (203, 204, 252, 251), (230, 231, 279, 278), (217, 218, 266, 265), (204, 205, 253, 252), (231, 232, 280, 279), (218, 219, 267, 266), (205, 206, 254, 253), (232, 233, 281, 280), (192, 193, 241, 240), (219, 220, 268, 267), (206, 207, 255, 254), (233, 234, 282, 281), (193, 194, 242, 241), (220, 221, 269, 268), (207, 208, 256, 255), (253, 254, 302, 301), (280, 281, 329, 328), (240, 241, 289, 288), (267, 268, 316, 315), (254, 255, 303, 302), (281, 282, 330, 329), (241, 242, 290, 289), (268, 269, 317, 316), (255, 256, 304, 303), (282, 283, 331, 330), (242, 243, 291, 290), (269, 270, 318, 317), (256, 257, 305, 304), (283, 284, 332, 331), (243, 244, 292, 291), (270, 271, 319, 318), (257, 258, 306, 305), (284, 285, 333, 332), (244, 245, 293, 292), (271, 272, 320, 319), (258, 259, 307, 306), (285, 286, 334, 333), (245, 246, 294, 293), (272, 273, 321, 320), (259, 260, 308, 307), (286, 287, 335, 334), (246, 247, 295, 294), (273, 274, 322, 321), (260, 261, 309, 308), (287, 240, 288, 335), (247, 248, 296, 295), (274, 275, 323, 322), (261, 262, 310, 309), (248, 249, 297, 296), (275, 276, 324, 323), (262, 263, 311, 310), (249, 250, 298, 297), (276, 277, 325, 324), (263, 264, 312, 311), (250, 251, 299, 298), (277, 278, 326, 325), (264, 265, 313, 312), (251, 252, 300, 299), (278, 279, 327, 326), (265, 266, 314, 313), (252, 253, 301, 300), (279, 280, 328, 327), (266, 267, 315, 314), (299, 300, 348, 347), (326, 327, 375, 374), (313, 314, 362, 361), (300, 301, 349, 348), (327, 328, 376, 375), (314, 315, 363, 362), (301, 302, 350, 349), (328, 329, 377, 376), (288, 289, 337, 336), (315, 316, 364, 363), (302, 303, 351, 350), (329, 330, 378, 377), (289, 290, 338, 337), (316, 317, 365, 364), (303, 304, 352, 351), (330, 331, 379, 378), (290, 291, 339, 338), (317, 318, 366, 365), (304, 305, 353, 352), (331, 332, 380, 379), (291, 292, 340, 339), (318, 319, 367, 366), (305, 306, 354, 353), (332, 333, 381, 380), (292, 293, 341, 340), (319, 320, 368, 367), (306, 307, 355, 354), (333, 334, 382, 381), (293, 294, 342, 341), (320, 321, 369, 368), (307, 308, 356, 355), (334, 335, 383, 382), (294, 295, 343, 342), (321, 322, 370, 369), (308, 309, 357, 356), (335, 288, 336, 383), (295, 296, 344, 343), (322, 323, 371, 370), (309, 310, 358, 357), (296, 297, 345, 344), (323, 324, 372, 371), (310, 311, 359, 358), (297, 298, 346, 345), (324, 325, 373, 372), (311, 312, 360, 359), (298, 299, 347, 346), (325, 326, 374, 373), (312, 313, 361, 360), (358, 359, 407, 406), (345, 346, 394, 393), (372, 373, 421, 420), (359, 360, 408, 407), (346, 347, 395, 394), (373, 374, 422, 421), (360, 361, 409, 408), (347, 348, 396, 395), (374, 375, 423, 422), (361, 362, 410, 409), (348, 349, 397, 396), (375, 376, 424, 423), (362, 363, 411, 410), (349, 350, 398, 397), (376, 377, 425, 424), (336, 337, 385, 384), (363, 364, 412, 411), (350, 351, 399, 398), (377, 378, 426, 425), (337, 338, 386, 385), (364, 365, 413, 412), (351, 352, 400, 399), (378, 379, 427, 426), (338, 339, 387, 386), (365, 366, 414, 413), (352, 353, 401, 400), (379, 380, 428, 427), (339, 340, 388, 387), (366, 367, 415, 414), (353, 354, 402, 401), (380, 381, 429, 428), (340, 341, 389, 388), (367, 368, 416, 415), (354, 355, 403, 402), (381, 382, 430, 429), (341, 342, 390, 389), (368, 369, 417, 416), (355, 356, 404, 403), (382, 383, 431, 430), (342, 343, 391, 390), (369, 370, 418, 417), (356, 357, 405, 404), (383, 336, 384, 431), (343, 344, 392, 391), (370, 371, 419, 418), (357, 358, 406, 405), (344, 345, 393, 392), (371, 372, 420, 419), (404, 405, 453, 452), (431, 384, 432, 479), (391, 392, 440, 439), (418, 419, 467, 466), (405, 406, 454, 453), (392, 393, 441, 440), (419, 420, 468, 467), (406, 407, 455, 454), (393, 394, 442, 441), (420, 421, 469, 468), (407, 408, 456, 455), (394, 395, 443, 442), (421, 422, 470, 469), (408, 409, 457, 456), (395, 396, 444, 443), (422, 423, 471, 470), (409, 410, 458, 457), (396, 397, 445, 444), (423, 424, 472, 471), (410, 411, 459, 458), (397, 398, 446, 445), (424, 425, 473, 472), (384, 385, 433, 432), (411, 412, 460, 459), (398, 399, 447, 446), (425, 426, 474, 473), (385, 386, 434, 433), (412, 413, 461, 460), (399, 400, 448, 447), (426, 427, 475, 474), (386, 387, 435, 434), (413, 414, 462, 461), (400, 401, 449, 448), (427, 428, 476, 475), (387, 388, 436, 435), (414, 415, 463, 462), (401, 402, 450, 449), (428, 429, 477, 476), (388, 389, 437, 436), (415, 416, 464, 463), (402, 403, 451, 450), (429, 430, 478, 477), (389, 390, 438, 437), (416, 417, 465, 464), (403, 404, 452, 451), (430, 431, 479, 478), (390, 391, 439, 438), (417, 418, 466, 465), (463, 464, 512, 511), (450, 451, 499, 498), (477, 478, 526, 525), (437, 438, 486, 485), (464, 465, 513, 512), (451, 452, 500, 499), (478, 479, 527, 526), (438, 439, 487, 486), (465, 466, 514, 513), (452, 453, 501, 500), (479, 432, 480, 527), (439, 440, 488, 487), (466, 467, 515, 514), (453, 454, 502, 501), (440, 441, 489, 488), (467, 468, 516, 515), (454, 455, 503, 502), (441, 442, 490, 489), (468, 469, 517, 516), (455, 456, 504, 503), (442, 443, 491, 490), (469, 470, 518, 517), (456, 457, 505, 504), (443, 444, 492, 491), (470, 471, 519, 518), (457, 458, 506, 505), (444, 445, 493, 492), (471, 472, 520, 519), (458, 459, 507, 506), (445, 446, 494, 493), (472, 473, 521, 520), (432, 433, 481, 480), (459, 460, 508, 507), (446, 447, 495, 494), (473, 474, 522, 521), (433, 434, 482, 481), (460, 461, 509, 508), (447, 448, 496, 495), (474, 475, 523, 522), (434, 435, 483, 482), (461, 462, 510, 509), (448, 449, 497, 496), (475, 476, 524, 523), (435, 436, 484, 483), (462, 463, 511, 510), (449, 450, 498, 497), (476, 477, 525, 524), (436, 437, 485, 484), (482, 483, 531, 530), (509, 510, 558, 557), (496, 497, 545, 544), (523, 524, 572, 571), (483, 484, 532, 531), (510, 511, 559, 558), (497, 498, 546, 545), (524, 525, 573, 572), (484, 485, 533, 532), (511, 512, 560, 559), (498, 499, 547, 546), (525, 526, 574, 573), (485, 486, 534, 533), (512, 513, 561, 560), (499, 500, 548, 547), (526, 527, 575, 574), (486, 487, 535, 534), (513, 514, 562, 561), (500, 501, 549, 548), (527, 480, 528, 575), (487, 488, 536, 535), (514, 515, 563, 562), (501, 502, 550, 549), (488, 489, 537, 536), (515, 516, 564, 563), (502, 503, 551, 550), (489, 490, 538, 537), (516, 517, 565, 564), (503, 504, 552, 551), (490, 491, 539, 538), (517, 518, 566, 565), (504, 505, 553, 552), (491, 492, 540, 539), (518, 519, 567, 566), (505, 506, 554, 553), (492, 493, 541, 540), (519, 520, 568, 567), (506, 507, 555, 554), (493, 494, 542, 541), (520, 521, 569, 568), (480, 481, 529, 528), (507, 508, 556, 555), (494, 495, 543, 542), (521, 522, 570, 569), (481, 482, 530, 529), (508, 509, 557, 556), (495, 496, 544, 543), (522, 523, 571, 570), (568, 569, 617, 616), (528, 529, 577, 576), (555, 556, 604, 603), (542, 543, 591, 590), (569, 570, 618, 617), (529, 530, 578, 577), (556, 557, 605, 604), (543, 544, 592, 591), (570, 571, 619, 618), (530, 531, 579, 578), (557, 558, 606, 605), (544, 545, 593, 592), (571, 572, 620, 619), (531, 532, 580, 579), (558, 559, 607, 606), (545, 546, 594, 593), (572, 573, 621, 620), (532, 533, 581, 580), (559, 560, 608, 607), (546, 547, 595, 594), (573, 574, 622, 621), (533, 534, 582, 581), (560, 561, 609, 608), (547, 548, 596, 595), (574, 575, 623, 622), (534, 535, 583, 582), (561, 562, 610, 609), (548, 549, 597, 596), (575, 528, 576, 623), (535, 536, 584, 583), (562, 563, 611, 610), (549, 550, 598, 597), (536, 537, 585, 584), (563, 564, 612, 611), (550, 551, 599, 598), (537, 538, 586, 585), (564, 565, 613, 612), (551, 552, 600, 599), (538, 539, 587, 586), (565, 566, 614, 613), (552, 553, 601, 600), (539, 540, 588, 587), (566, 567, 615, 614), (553, 554, 602, 601), (540, 541, 589, 588), (567, 568, 616, 615), (554, 555, 603, 602), (541, 542, 590, 589), (587, 588, 636, 635), (614, 615, 663, 662), (601, 602, 650, 649), (588, 589, 637, 636), (615, 616, 664, 663), (602, 603, 651, 650), (589, 590, 638, 637), (616, 617, 665, 664), (576, 577, 625, 624), (603, 604, 652, 651), (590, 591, 639, 638), (617, 618, 666, 665), (577, 578, 626, 625), (604, 605, 653, 652), (591, 592, 640, 639), (618, 619, 667, 666), (578, 579, 627, 626), (605, 606, 654, 653), (592, 593, 641, 640), (619, 620, 668, 667), (579, 580, 628, 627), (606, 607, 655, 654), (593, 594, 642, 641), (620, 621, 669, 668), (580, 581, 629, 628), (607, 608, 656, 655), (594, 595, 643, 642), (621, 622, 670, 669), (581, 582, 630, 629), (608, 609, 657, 656), (595, 596, 644, 643), (622, 623, 671, 670), (582, 583, 631, 630), (609, 610, 658, 657), (596, 597, 645, 644), (623, 576, 624, 671), (583, 584, 632, 631), (610, 611, 659, 658), (597, 598, 646, 645), (584, 585, 633, 632), (611, 612, 660, 659), (598, 599, 647, 646), (585, 586, 634, 633), (612, 613, 661, 660), (599, 600, 648, 647), (586, 587, 635, 634), (613, 614, 662, 661), (600, 601, 649, 648), (633, 634, 682, 681), (660, 661, 709, 708), (647, 648, 696, 695), (634, 635, 683, 682), (661, 662, 710, 709), (648, 649, 697, 696), (635, 636, 684, 683), (662, 663, 711, 710), (649, 650, 698, 697), (636, 637, 685, 684), (663, 664, 712, 711), (650, 651, 699, 698), (637, 638, 686, 685), (664, 665, 713, 712), (624, 625, 673, 672), (651, 652, 700, 699), (638, 639, 687, 686), (665, 666, 714, 713), (625, 626, 674, 673), (652, 653, 701, 700), (639, 640, 688, 687), (666, 667, 715, 714), (626, 627, 675, 674), (653, 654, 702, 701), (640, 641, 689, 688), (667, 668, 716, 715), (627, 628, 676, 675), (654, 655, 703, 702), (641, 642, 690, 689), (668, 669, 717, 716), (628, 629, 677, 676), (655, 656, 704, 703), (642, 643, 691, 690), (669, 670, 718, 717), (629, 630, 678, 677), (656, 657, 705, 704), (643, 644, 692, 691), (670, 671, 719, 718), (630, 631, 679, 678), (657, 658, 706, 705), (644, 645, 693, 692), (671, 624, 672, 719), (631, 632, 680, 679), (658, 659, 707, 706), (645, 646, 694, 693), (632, 633, 681, 680), (659, 660, 708, 707), (646, 647, 695, 694), (692, 693, 741, 740), (719, 672, 720, 767), (679, 680, 728, 727), (706, 707, 755, 754), (693, 694, 742, 741), (680, 681, 729, 728), (707, 708, 756, 755), (694, 695, 743, 742), (681, 682, 730, 729), (708, 709, 757, 756), (695, 696, 744, 743), (682, 683, 731, 730), (709, 710, 758, 757), (696, 697, 745, 744), (683, 684, 732, 731), (710, 711, 759, 758), (697, 698, 746, 745), (684, 685, 733, 732), (711, 712, 760, 759), (698, 699, 747, 746), (685, 686, 734, 733), (712, 713, 761, 760), (672, 673, 721, 720), (699, 700, 748, 747), (686, 687, 735, 734), (713, 714, 762, 761), (673, 674, 722, 721), (700, 701, 749, 748), (687, 688, 736, 735), (714, 715, 763, 762), (674, 675, 723, 722), (701, 702, 750, 749), (688, 689, 737, 736), (715, 716, 764, 763), (675, 676, 724, 723), (702, 703, 751, 750), (689, 690, 738, 737), (716, 717, 765, 764), (676, 677, 725, 724), (703, 704, 752, 751), (690, 691, 739, 738), (717, 718, 766, 765), (677, 678, 726, 725), (704, 705, 753, 752), (691, 692, 740, 739), (718, 719, 767, 766), (678, 679, 727, 726), (705, 706, 754, 753), (738, 739, 787, 786), (765, 766, 814, 813), (725, 726, 774, 773), (752, 753, 801, 800), (739, 740, 788, 787), (766, 767, 815, 814), (726, 727, 775, 774), (753, 754, 802, 801), (740, 741, 789, 788), (767, 720, 768, 815), (727, 728, 776, 775), (754, 755, 803, 802), (741, 742, 790, 789), (728, 729, 777, 776), (755, 756, 804, 803), (742, 743, 791, 790), (729, 730, 778, 777), (756, 757, 805, 804), (743, 744, 792, 791), (730, 731, 779, 778), (757, 758, 806, 805), (744, 745, 793, 792), (731, 732, 780, 779), (758, 759, 807, 806), (745, 746, 794, 793), (732, 733, 781, 780), (759, 760, 808, 807), (746, 747, 795, 794), (733, 734, 782, 781), (760, 761, 809, 808), (720, 721, 769, 768), (747, 748, 796, 795), (734, 735, 783, 782), (761, 762, 810, 809), (721, 722, 770, 769), (748, 749, 797, 796), (735, 736, 784, 783), (762, 763, 811, 810), (722, 723, 771, 770), (749, 750, 798, 797), (736, 737, 785, 784), (763, 764, 812, 811), (723, 724, 772, 771), (750, 751, 799, 798), (737, 738, 786, 785), (764, 765, 813, 812), (724, 725, 773, 772), (751, 752, 800, 799), (797, 798, 846, 845), (784, 785, 833, 832), (811, 812, 860, 859), (771, 772, 820, 819), (798, 799, 847, 846), (785, 786, 834, 833), (812, 813, 861, 860), (772, 773, 821, 820), (799, 800, 848, 847), (786, 787, 835, 834), (813, 814, 862, 861), (773, 774, 822, 821), (800, 801, 849, 848), (787, 788, 836, 835), (814, 815, 863, 862), (774, 775, 823, 822), (801, 802, 850, 849), (788, 789, 837, 836), (815, 768, 816, 863), (775, 776, 824, 823), (802, 803, 851, 850), (789, 790, 838, 837), (776, 777, 825, 824), (803, 804, 852, 851), (790, 791, 839, 838), (777, 778, 826, 825), (804, 805, 853, 852), (791, 792, 840, 839), (778, 779, 827, 826), (805, 806, 854, 853), (792, 793, 841, 840), (779, 780, 828, 827), (806, 807, 855, 854), (793, 794, 842, 841), (780, 781, 829, 828), (807, 808, 856, 855), (794, 795, 843, 842), (781, 782, 830, 829), (808, 809, 857, 856), (768, 769, 817, 816), (795, 796, 844, 843), (782, 783, 831, 830), (809, 810, 858, 857), (769, 770, 818, 817), (796, 797, 845, 844), (783, 784, 832, 831), (810, 811, 859, 858), (770, 771, 819, 818), (816, 817, 865, 864), (843, 844, 892, 891), (830, 831, 879, 878), (857, 858, 906, 905), (817, 818, 866, 865), (844, 845, 893, 892), (831, 832, 880, 879), (858, 859, 907, 906), (818, 819, 867, 866), (845, 846, 894, 893), (832, 833, 881, 880), (859, 860, 908, 907), (819, 820, 868, 867), (846, 847, 895, 894), (833, 834, 882, 881), (860, 861, 909, 908), (820, 821, 869, 868), (847, 848, 896, 895), (834, 835, 883, 882), (861, 862, 910, 909), (821, 822, 870, 869), (848, 849, 897, 896), (835, 836, 884, 883), (862, 863, 911, 910), (822, 823, 871, 870), (849, 850, 898, 897), (836, 837, 885, 884), (863, 816, 864, 911), (823, 824, 872, 871), (850, 851, 899, 898), (837, 838, 886, 885), (824, 825, 873, 872), (851, 852, 900, 899), (838, 839, 887, 886), (825, 826, 874, 873), (852, 853, 901, 900), (839, 840, 888, 887), (826, 827, 875, 874), (853, 854, 902, 901), (840, 841, 889, 888), (827, 828, 876, 875), (854, 855, 903, 902), (841, 842, 890, 889), (828, 829, 877, 876), (855, 856, 904, 903), (842, 843, 891, 890), (829, 830, 878, 877), (856, 857, 905, 904)])
me_cubeziercircle_003.use_remesh_preserve_volume = False
me_cubeziercircle_003.use_remesh_preserve_attributes = False
me_cubeziercircle_003.use_mirror_vertex_groups = False
me_cubeziercircle_003.update()

# ---- curves / text
cu_beziercircle_002 = bpy.data.curves.new('BezierCircle.002', 'CURVE')
cu_beziercircle_002.dimensions = '3D'
_sp = cu_beziercircle_002.splines.new('BEZIER'); _sp.bezier_points.add(3)
_sp.bezier_points.foreach_set('co', [-1.0, 0.0, 0.0, 0.0, 1.0, 0.0, 1.0, 0.0, 0.0, 0.0, -1.0, 0.0])
_sp.bezier_points.foreach_set('handle_left', [-1.0, -0.5521, 0.0, -0.5521, 1.0, 0.0, 1.0, 0.5521, 0.0, 0.5521, -1.0, 0.0])
_sp.bezier_points.foreach_set('handle_right', [-1.0, 0.5521, 0.0, 0.5521, 1.0, 0.0, 1.0, -0.5521, 0.0, -0.5521, -1.0, 0.0])
for _p, _l, _r in zip(_sp.bezier_points, ['AUTO', 'AUTO', 'AUTO', 'AUTO'], ['AUTO', 'AUTO', 'AUTO', 'AUTO']): _p.handle_left_type = _l; _p.handle_right_type = _r
_sp.order_u = 0
_sp.order_v = 0
_sp.use_cyclic_u = True
cu_beziercircle_002.use_path = True
cu_beziercircle_002.use_path_clamp = True
cu_beziercircle_002.bevel_resolution = 0
cu_beziercircle_002.fill_mode = 'HALF'

# ---- objects
ob_beziercircle_001 = bpy.data.objects.new('BezierCircle.001', me_cubeziercircle_003)
ob_beziercircle = bpy.data.objects.new('BezierCircle', cu_beziercircle_002)
ob_lamp = bpy.data.objects.new('Lamp', light_lamp)
ob_camera = bpy.data.objects.new('Camera', cam_camera)

# ---- transforms, parenting, visibility, modifiers, constraints
ob_beziercircle_001.location = (0.0, 0.0, 6.0)
ob_beziercircle_001.rotation_euler = (1.583, 0.1181, -4.645)
ob_beziercircle_001.lineart.crease_threshold = 0.0
ob_beziercircle.location = (87.2, -2.76, 2.451)
ob_beziercircle.lineart.crease_threshold = 0.0
ob_lamp.location = (4.076, 1.005, 5.904)
ob_lamp.rotation_euler = (0.6503, 0.05522, 1.866)
ob_lamp.lock_rotations_4d = False
ob_lamp.empty_display_type = 'ARROWS'
ob_lamp.color = (0.0, 0.0, 0.0, 0.0)
ob_lamp.lineart.crease_threshold = 0.0
ob_camera.location = (7.481, -6.508, 5.344)
ob_camera.rotation_euler = (1.109, 0.0, 0.8149)
ob_camera.lock_rotations_4d = False
ob_camera.empty_display_type = 'ARROWS'
ob_camera.color = (0.0, 0.0, 0.0, 0.0)
ob_camera.display_type = 'WIRE'
ob_camera.lineart.crease_threshold = 0.0

# ---- collection membership
col_collection_1.objects.link(ob_beziercircle_001)
col_collection_1.objects.link(ob_beziercircle)
col_collection_1.objects.link(ob_lamp)
col_collection_1.objects.link(ob_camera)

# ---- scene / render settings (as saved in the file)
scene.camera = ob_camera
scene.frame_start = 1; scene.frame_end = 250; scene.frame_set(290)
scene.render.engine = 'BLENDER_EEVEE_NEXT'
scene.render.resolution_percentage = 50
scene.render.dither_intensity = 0.0
scene.cycles.use_denoising = False
scene.cycles.samples = 128
scene.cycles.sampling_pattern = 'TABULATED_SOBOL'
scene.cycles.use_adaptive_sampling = False
scene.cycles.use_light_tree = False
scene.cycles.blur_glossy = 0.0
scene.cycles.sample_clamp_indirect = 0.0
scene.view_settings.view_transform = 'Standard'
bpy.context.view_layer.update()
